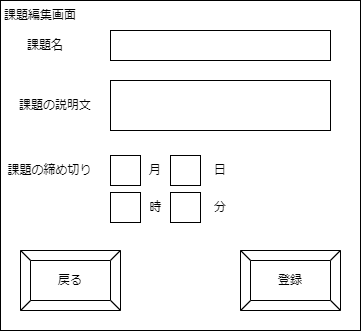

The diagram above was exported from draw.io. Its source (the exported page's mxGraphModel, read from the mxfile embedded in the PNG):
<mxGraphModel dx="459" dy="544" grid="1" gridSize="10" guides="1" tooltips="1" connect="1" arrows="1" fold="1" page="1" pageScale="1" pageWidth="827" pageHeight="1169" math="0" shadow="0">
  <root>
    <mxCell id="0" />
    <mxCell id="1" parent="0" />
    <mxCell id="2" value="" style="rounded=0;whiteSpace=wrap;html=1;" parent="1" vertex="1">
      <mxGeometry x="40" y="110" width="360" height="330" as="geometry" />
    </mxCell>
    <mxCell id="3" value="課題編集画面" style="text;html=1;strokeColor=none;fillColor=none;align=center;verticalAlign=middle;whiteSpace=wrap;rounded=0;" parent="1" vertex="1">
      <mxGeometry x="40" y="110" width="80" height="30" as="geometry" />
    </mxCell>
    <mxCell id="4" value="" style="rounded=0;whiteSpace=wrap;html=1;" parent="1" vertex="1">
      <mxGeometry x="150" y="190" width="220" height="50" as="geometry" />
    </mxCell>
    <mxCell id="5" value="課題の説明文" style="text;html=1;strokeColor=none;fillColor=none;align=center;verticalAlign=middle;whiteSpace=wrap;rounded=0;" parent="1" vertex="1">
      <mxGeometry x="54.5" y="200" width="80" height="30" as="geometry" />
    </mxCell>
    <mxCell id="6" value="課題の締め切り" style="text;html=1;strokeColor=none;fillColor=none;align=center;verticalAlign=middle;whiteSpace=wrap;rounded=0;" parent="1" vertex="1">
      <mxGeometry x="43.5" y="265" width="91" height="30" as="geometry" />
    </mxCell>
    <mxCell id="7" value="" style="rounded=0;whiteSpace=wrap;html=1;" parent="1" vertex="1">
      <mxGeometry x="150" y="265" width="30" height="30" as="geometry" />
    </mxCell>
    <mxCell id="8" value="月" style="text;html=1;strokeColor=none;fillColor=none;align=center;verticalAlign=middle;whiteSpace=wrap;rounded=0;" parent="1" vertex="1">
      <mxGeometry x="180" y="265" width="30" height="30" as="geometry" />
    </mxCell>
    <mxCell id="10" value="" style="rounded=0;whiteSpace=wrap;html=1;" parent="1" vertex="1">
      <mxGeometry x="210" y="265" width="30" height="30" as="geometry" />
    </mxCell>
    <mxCell id="11" value="日" style="text;html=1;strokeColor=none;fillColor=none;align=center;verticalAlign=middle;whiteSpace=wrap;rounded=0;" parent="1" vertex="1">
      <mxGeometry x="245" y="265" width="30" height="30" as="geometry" />
    </mxCell>
    <mxCell id="12" value="" style="rounded=0;whiteSpace=wrap;html=1;" parent="1" vertex="1">
      <mxGeometry x="150" y="302" width="30" height="30" as="geometry" />
    </mxCell>
    <mxCell id="13" value="時" style="text;html=1;strokeColor=none;fillColor=none;align=center;verticalAlign=middle;whiteSpace=wrap;rounded=0;" parent="1" vertex="1">
      <mxGeometry x="181" y="302" width="29" height="30" as="geometry" />
    </mxCell>
    <mxCell id="14" value="" style="rounded=0;whiteSpace=wrap;html=1;" parent="1" vertex="1">
      <mxGeometry x="210" y="302" width="30" height="30" as="geometry" />
    </mxCell>
    <mxCell id="15" value="分" style="text;html=1;strokeColor=none;fillColor=none;align=center;verticalAlign=middle;whiteSpace=wrap;rounded=0;" parent="1" vertex="1">
      <mxGeometry x="245" y="302" width="30" height="30" as="geometry" />
    </mxCell>
    <mxCell id="16" value="登録" style="labelPosition=center;verticalLabelPosition=middle;align=center;html=1;shape=mxgraph.basic.button;dx=10;whiteSpace=wrap;" parent="1" vertex="1">
      <mxGeometry x="280" y="360" width="100" height="60" as="geometry" />
    </mxCell>
    <mxCell id="17" value="戻る" style="labelPosition=center;verticalLabelPosition=middle;align=center;html=1;shape=mxgraph.basic.button;dx=10;whiteSpace=wrap;" parent="1" vertex="1">
      <mxGeometry x="60" y="360" width="100" height="60" as="geometry" />
    </mxCell>
    <mxCell id="18" value="課題名" style="text;html=1;strokeColor=none;fillColor=none;align=center;verticalAlign=middle;whiteSpace=wrap;rounded=0;" vertex="1" parent="1">
      <mxGeometry x="54.5" y="140" width="60" height="30" as="geometry" />
    </mxCell>
    <mxCell id="19" value="" style="rounded=0;whiteSpace=wrap;html=1;" vertex="1" parent="1">
      <mxGeometry x="150" y="140" width="220" height="30" as="geometry" />
    </mxCell>
  </root>
</mxGraphModel>